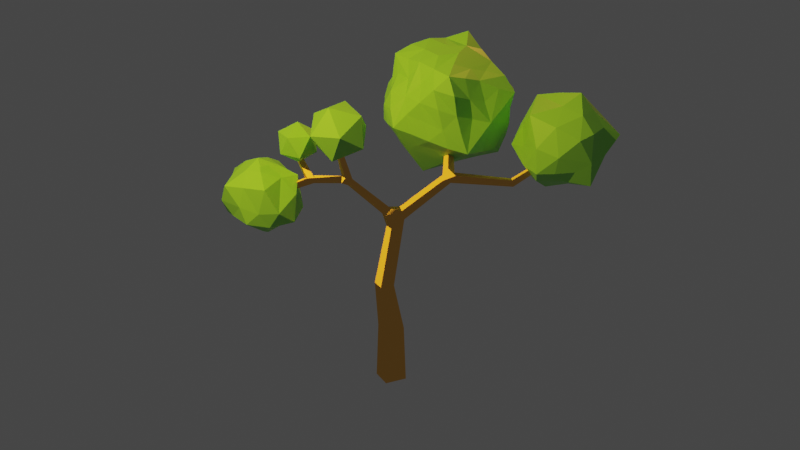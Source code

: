 # Source: tree1.blend  (saved by Blender 2.82.7; exported with 4.5.12 LTS)
import bpy
from mathutils import Matrix  # noqa: F401  (used for matrix-valued properties, if any)

bpy.ops.wm.read_factory_settings(use_empty=True)
scene = bpy.context.scene
scene.name = 'Scene'

# ---- collections
col_collection = bpy.data.collections.new('Collection'); scene.collection.children.link(col_collection)
col_tree = bpy.data.collections.new('Tree'); scene.collection.children.link(col_tree)

# ---- materials (node trees are filled in below, after node groups)
mat_material_002 = bpy.data.materials.new('Material.002')
mat_material_002.use_transparent_shadow = False
mat_material_001 = bpy.data.materials.new('Material.001')
mat_material_001.use_transparent_shadow = False
mat_material_003 = bpy.data.materials.new('Material.003')
mat_material_003.use_transparent_shadow = False
mat_material_004 = bpy.data.materials.new('Material.004')
mat_material_004.use_transparent_shadow = False
mat_material_005 = bpy.data.materials.new('Material.005')
mat_material_005.use_transparent_shadow = False
mat_material = bpy.data.materials.new('Material')
mat_material.alpha_threshold = 0.0
mat_material.use_transparent_shadow = False
mat_material.line_color = (0.0, 0.0, 0.0, 1.0)

# ---- material node trees
mat_material_002.use_nodes = True; mat_material_002.node_tree.nodes.clear()
_N = mat_material_002.node_tree.nodes; _L = mat_material_002.node_tree.links
n0 = _N.new('ShaderNodeOutputMaterial'); n0.name = 'Material Output'; n0.location = (300, 300)
n1 = _N.new('ShaderNodeBsdfPrincipled'); n1.name = 'Principled BSDF'; n1.location = (10, 300)
n1.distribution = 'GGX'
n1.subsurface_method = 'BURLEY'
n1.inputs[0].default_value = (0.3005, 0.7991, 0.1195, 1.0)
n1.inputs[3].default_value = 1.45
n1.inputs[27].default_value = (0.0, 0.0, 0.0, 1.0)
n1.inputs[28].default_value = 1.0
_L.new(n1.outputs[0], n0.inputs[0])
n0.is_active_output = True
mat_material_001.use_nodes = True; mat_material_001.node_tree.nodes.clear()
_N = mat_material_001.node_tree.nodes; _L = mat_material_001.node_tree.links
n0 = _N.new('ShaderNodeOutputMaterial'); n0.name = 'Material Output'; n0.location = (300, 300)
n1 = _N.new('ShaderNodeBsdfPrincipled'); n1.name = 'Principled BSDF'; n1.location = (10, 300)
n1.distribution = 'GGX'
n1.subsurface_method = 'BURLEY'
n1.inputs[0].default_value = (0.3005, 0.7991, 0.1195, 1.0)
n1.inputs[3].default_value = 1.45
n1.inputs[27].default_value = (0.0, 0.0, 0.0, 1.0)
n1.inputs[28].default_value = 1.0
_L.new(n1.outputs[0], n0.inputs[0])
n0.is_active_output = True
mat_material_003.use_nodes = True; mat_material_003.node_tree.nodes.clear()
_N = mat_material_003.node_tree.nodes; _L = mat_material_003.node_tree.links
n0 = _N.new('ShaderNodeOutputMaterial'); n0.name = 'Material Output'; n0.location = (300, 300)
n1 = _N.new('ShaderNodeBsdfPrincipled'); n1.name = 'Principled BSDF'; n1.location = (10, 300)
n1.distribution = 'GGX'
n1.subsurface_method = 'BURLEY'
n1.inputs[0].default_value = (0.3005, 0.7991, 0.1195, 1.0)
n1.inputs[3].default_value = 1.45
n1.inputs[27].default_value = (0.0, 0.0, 0.0, 1.0)
n1.inputs[28].default_value = 1.0
_L.new(n1.outputs[0], n0.inputs[0])
n0.is_active_output = True
mat_material_004.use_nodes = True; mat_material_004.node_tree.nodes.clear()
_N = mat_material_004.node_tree.nodes; _L = mat_material_004.node_tree.links
n0 = _N.new('ShaderNodeOutputMaterial'); n0.name = 'Material Output'; n0.location = (300, 300)
n1 = _N.new('ShaderNodeBsdfPrincipled'); n1.name = 'Principled BSDF'; n1.location = (10, 300)
n1.distribution = 'GGX'
n1.subsurface_method = 'BURLEY'
n1.inputs[0].default_value = (0.3005, 0.7991, 0.1195, 1.0)
n1.inputs[3].default_value = 1.45
n1.inputs[27].default_value = (0.0, 0.0, 0.0, 1.0)
n1.inputs[28].default_value = 1.0
_L.new(n1.outputs[0], n0.inputs[0])
n0.is_active_output = True
mat_material_005.use_nodes = True; mat_material_005.node_tree.nodes.clear()
_N = mat_material_005.node_tree.nodes; _L = mat_material_005.node_tree.links
n0 = _N.new('ShaderNodeOutputMaterial'); n0.name = 'Material Output'; n0.location = (300, 300)
n1 = _N.new('ShaderNodeBsdfPrincipled'); n1.name = 'Principled BSDF'; n1.location = (10, 300)
n1.distribution = 'GGX'
n1.subsurface_method = 'BURLEY'
n1.inputs[0].default_value = (0.3005, 0.7991, 0.1195, 1.0)
n1.inputs[3].default_value = 1.45
n1.inputs[27].default_value = (0.0, 0.0, 0.0, 1.0)
n1.inputs[28].default_value = 1.0
_L.new(n1.outputs[0], n0.inputs[0])
n0.is_active_output = True
mat_material.use_nodes = True; mat_material.node_tree.nodes.clear()
_N = mat_material.node_tree.nodes; _L = mat_material.node_tree.links
n0 = _N.new('ShaderNodeOutputMaterial'); n0.name = 'Material Output'; n0.location = (300, 300)
n1 = _N.new('ShaderNodeBsdfToon'); n1.name = 'Toon BSDF'; n1.location = (10, 300)
n1.inputs[0].default_value = (1.0, 0.5347, 0.1278, 1.0)
_L.new(n1.outputs[0], n0.inputs[0])
n0.is_active_output = True

# ---- world
world_world = bpy.data.worlds.new('World'); scene.world = world_world
world_world.use_nodes = True; world_world.node_tree.nodes.clear()
_N = world_world.node_tree.nodes; _L = world_world.node_tree.links
n0 = _N.new('ShaderNodeOutputWorld'); n0.name = 'World Output'; n0.location = (300, 300)
n1 = _N.new('ShaderNodeBackground'); n1.name = 'Background'; n1.location = (10, 300)
n1.inputs[0].default_value = (0.05088, 0.05088, 0.05088, 1.0)
_L.new(n1.outputs[0], n0.inputs[0])
n0.is_active_output = True
world_world.color = (0.05088, 0.05088, 0.05088)
world_world.use_sun_shadow = False
world_world.sun_shadow_jitter_overblur = 0.0

# ---- cameras
cam_camera = bpy.data.cameras.new('Camera')
cam_camera.clip_end = 100.0
cam_camera.ortho_scale = 7.314

# ---- lights
light_light = bpy.data.lights.new('Light', 'POINT')
light_light.color = (1.0, 0.3788, 0.0689)
light_light.transmission_factor = 0.0
light_light.energy = 2022.0
light_light.shadow_soft_size = 0.1
light_light.shadow_maximum_resolution = 0.006
light_light.use_absolute_resolution = True
light_light_001 = bpy.data.lights.new('Light.001', 'POINT')
light_light_001.color = (1.0, 0.6757, 0.08976)
light_light_001.transmission_factor = 0.0
light_light_001.energy = 1e+04
light_light_001.shadow_soft_size = 0.1
light_light_001.shadow_maximum_resolution = 0.006
light_light_001.use_absolute_resolution = True

# ---- meshes
me_icosphere = bpy.data.meshes.new('Icosphere')
me_icosphere.from_pydata([(0.6536, -0.8376, -0.6172), (0.8443, -0.8376, -0.3086), (0.3201, -1.084, 0.07826), (-0.7965, -0.5512, 0.817), (-0.9362, 0.3174, 0.6648), (-1.006, -0.3664, 0.6198), (-0.3447, -1.065, 0.005214), (0.04412, -1.103, 0.6112), (-0.02415, -1.049, -0.6056), (-0.2848, -0.8716, -0.8229), (0.2911, -0.8937, 0.8077), (0.1916, -1.222, 0.3198), (0.5949, -0.8853, 0.621), (0.5892, -0.9886, 0.309), (0.4993, -0.9497, -0.3086), (-0.04153, -0.7316, 0.7463), (-0.1808, -1.154, -0.3026), (-0.9238, -0.2544, -0.5504), (-0.8818, -0.642, 0.01174), (-0.5973, -0.8757, -0.6356), (-0.5408, -0.6167, -0.8778), (-0.5466, -1.051, 0.3435), (-1.13, -0.1948, 0.3176), (-1.137, -0.1634, -0.2815), (-1.076, -0.5441, 0.3147), (-0.9109, -0.4475, -0.2842), (-0.5208, -1.032, -0.2991), (-0.183, -0.4419, 0.963), (-0.159, -1.138, 0.3235), (0.1545, -1.062, -0.3085), (-0.4156, -0.666, 0.8117), (-0.7354, -0.7542, -0.3094), (-0.321, -0.9903, 0.6107), (0.001842, -1.196, 0.002804), (-0.6943, -0.9644, 0.01133), (-1.046, 0.2382, 0.3593), (-1.218, 0.2051, -0.3093), (-1.009, 0.591, 0.1921), (1.002, -0.4032, 0.3252), (-0.7036, -0.9391, 0.6821), (0.001014, 0.001073, -1.285), (0.9986, -0.7255, -0.6172), (-0.352, -1.141, -0.5898), (-0.8768, -0.9106, 0.3359), (-1.191, 0.01711, -0.5875), (-0.3602, 1.108, -0.5746), (-0.6006, 0.8643, -0.6141), (-1.015, -0.757, 0.639), (-0.8084, 0.5889, -0.6235), (0.9838, 0.7181, -0.611), (-0.9986, 0.7255, 0.6172), (0.3922, 1.21, 0.6345), (0.5445, 0.62, 0.8691), (1.276, -0.01304, 0.6526), (-0.6899, 0.9538, 0.002919), (-0.9921, 0.4875, -0.3038), (0.6958, 0.9544, 0.001411), (0.3829, -1.197, 0.6306), (2.507e-05, 0.0004738, 1.381), (0.5357, 1.062, 0.3086), (0.345, 1.062, 0.0), (0.169, 1.107, -0.3175), (-0.5591, 1.087, -0.2943), (0.3086, 0.9497, -0.6172), (-0.001062, 1.104, -0.6538), (0.1604, 0.5026, -1.026), (-0.8462, 0.8419, 0.3096), (0.1968, 0.6068, 1.032), (-0.0008889, 1.228, 0.0005493), (-0.1574, 0.4979, 1.033), (-0.5118, 0.9803, 0.3153), (0.8736, 0.6363, 0.6683), (-0.168, 1.102, 0.3169), (0.2863, 0.881, 0.8089), (-0.326, 1.002, 0.651), (0.6619, -0.001994, 1.065), (-0.7339, 0.7579, -0.3012), (-0.1941, 0.5913, -1.006), (0.4463, 0.3244, 1.066), (0.03588, 1.063, 0.6183), (1.186, 0.1814, 0.3162), (0.6103, 0.8923, 0.6319), (-0.2639, 0.1976, 1.227), (-0.4992, 0.3637, 1.0), (-1.001, -0.0003423, 0.6176), (1.091, 0.3288, 0.6723), (0.3121, -0.000869, 1.195), (-0.1828, 1.206, -0.291), (0.1907, 1.23, 0.3086), (-0.3718, 1.139, 0.0147), (0.1036, 0.3266, 1.244), (0.8124, -0.5885, 0.6226), (1.116, -0.3627, 0.0), (0.5171, 0.3771, -1.032), (1.017, 0.5747, -0.2208), (0.193, -0.5823, 0.9918), (1.066, 0.5504, 0.3422), (0.4993, 0.9497, -0.3086), (0.4165, -0.2987, 1.019), (0.9032, -0.6562, 0.0), (0.9496, 0.06832, 0.896), (-0.5655, -0.3236, 0.9602), (0.5021, -0.5893, 0.8134), (1.117, 0.3634, 0.00232), (-0.06669, 0.7963, 0.8471), (-0.6552, 0.8413, 0.618), (-0.7498, -0.1828, 0.81), (-0.5305, 0.02267, 0.9747), (-0.2496, -0.1814, 1.189), (0.09535, -0.2935, 1.189), (-0.6627, 0.5721, 0.8079), (-0.2783, 0.8446, -0.7834), (0.8656, 0.8705, -0.3047), (0.9999, -0.312, 0.7239), (1.05, 0.1774, -0.3052), (0.652, 0.8368, -0.6165), (-0.4198, 0.3078, -1.024), (1.058, -0.5441, -0.3086), (0.07039, 0.7947, -0.847), (-0.2067, -0.5993, -1.015), (-1.191, -0.0002142, 0.01034), (-1.158, -0.3644, 0.01035), (0.7611, -0.5441, -0.8238), (-0.6758, -0.2862, -0.7761), (0.2651, 0.1992, -1.19), (-1.174, 0.3877, -0.002918), (-0.5931, 0.001226, -0.9612), (0.9986, -0.3627, -0.6172), (0.05693, -0.7692, -0.8124), (-0.085, -0.2858, -1.117), (0.7507, -0.1814, -0.8101), (0.69, -0.9497, 0.0), (0.5243, -0.3627, -1.031), (-0.101, 0.3029, -1.17), (-0.5075, 0.5946, -0.8154), (0.1563, -0.4728, -0.9809), (0.9983, -0.0001123, -0.6171), (0.7489, 0.1813, -0.8078), (-1.012, 0.2959, -0.5958), (0.3086, -0.9497, -0.6172), (0.2506, -0.1811, -1.135), (0.5068, -0.00193, -1.001), (0.6615, 0.5716, -0.8074), (0.9832, 0.3551, -0.6107), (-0.8017, 0.07926, -0.7225), (-0.3096, 0.003624, -1.153), (-0.415, -0.2991, -0.9972), (1.116, 0.0, 0.0), (-0.8038, -0.5905, -0.6345), (0.5288, -0.7469, -0.7125), (1.189, -0.1855, 0.3196), (1.058, -0.1814, -0.3086), (0.809, 0.8157, 0.33)], [], [(113, 100, 75), (0, 139, 149), (0, 41, 14), (1, 41, 99), (1, 131, 14), (2, 13, 11), (13, 12, 57), (3, 101, 106), (37, 55, 125), (4, 84, 106), (4, 50, 37), (5, 47, 106), (5, 84, 24), (6, 33, 28), (6, 34, 26), (7, 32, 28), (7, 57, 15), (8, 42, 128), (8, 139, 29), (9, 119, 128), (9, 42, 20), (10, 57, 102), (10, 95, 15), (11, 57, 28), (2, 29, 131), (12, 91, 102), (33, 2, 11), (33, 11, 28), (13, 99, 91), (139, 14, 29), (41, 0, 149), (57, 7, 28), (15, 95, 30), (16, 42, 29), (16, 33, 26), (17, 44, 123), (17, 148, 25), (18, 121, 31), (18, 34, 24), (19, 42, 31), (19, 148, 20), (20, 148, 123), (42, 9, 128), (113, 53, 100), (21, 34, 28), (35, 120, 84), (32, 7, 15), (41, 1, 14), (32, 39, 43), (57, 10, 15), (22, 84, 120), (139, 0, 14), (13, 91, 12), (42, 8, 29), (42, 19, 20), (42, 16, 26), (84, 22, 24), (148, 19, 31), (35, 37, 125), (95, 10, 102), (47, 39, 30), (37, 50, 66), (125, 36, 120), (4, 110, 50), (44, 36, 55), (119, 20, 123), (121, 25, 31), (121, 23, 25), (22, 121, 24), (23, 121, 120), (23, 44, 25), (84, 5, 106), (34, 18, 31), (44, 23, 120), (25, 148, 31), (33, 16, 29), (26, 34, 31), (27, 95, 108), (27, 101, 30), (47, 5, 24), (33, 6, 26), (139, 8, 128), (2, 33, 29), (101, 27, 108), (101, 3, 30), (148, 17, 123), (34, 6, 28), (57, 12, 102), (34, 21, 43), (131, 1, 99), (95, 27, 30), (121, 22, 120), (2, 131, 13), (39, 47, 43), (37, 35, 4), (36, 44, 120), (36, 125, 55), (4, 83, 110), (37, 54, 55), (38, 113, 91), (38, 99, 92), (3, 47, 30), (39, 32, 30), (35, 84, 4), (113, 102, 91), (121, 18, 24), (56, 152, 96), (45, 87, 61), (54, 70, 72), (83, 82, 69), (14, 131, 29), (74, 79, 72), (54, 76, 55), (68, 89, 72), (4, 106, 83), (47, 3, 106), (51, 88, 72), (68, 60, 61), (113, 38, 150), (38, 92, 150), (74, 70, 66), (38, 91, 99), (57, 11, 13), (70, 54, 66), (70, 74, 72), (68, 88, 59), (88, 51, 59), (88, 68, 72), (68, 87, 62), (87, 45, 62), (87, 68, 61), (67, 104, 69), (79, 51, 72), (54, 89, 62), (89, 68, 62), (89, 54, 72), (56, 60, 59), (60, 68, 59), (60, 56, 61), (51, 81, 59), (81, 71, 59), (34, 43, 24), (43, 47, 24), (21, 32, 43), (37, 66, 54), (32, 21, 28), (35, 125, 120), (67, 73, 79), (51, 73, 81), (73, 67, 81), (73, 51, 79), (109, 95, 86), (109, 58, 108), (95, 109, 108), (107, 101, 82), (107, 83, 106), (101, 107, 106), (108, 58, 82), (58, 109, 86), (101, 108, 82), (42, 26, 31), (13, 131, 99), (32, 15, 30), (82, 58, 69), (83, 107, 82), (50, 105, 66), (110, 69, 74), (105, 50, 110), (74, 105, 110), (90, 67, 69), (90, 58, 78), (67, 90, 78), (86, 75, 78), (75, 98, 102), (100, 53, 85), (119, 9, 20), (58, 86, 78), (85, 53, 96), (103, 147, 114), (71, 85, 96), (113, 75, 102), (44, 17, 25), (52, 71, 81), (52, 67, 78), (71, 52, 78), (67, 52, 81), (58, 90, 69), (74, 104, 79), (104, 67, 79), (104, 74, 69), (110, 83, 69), (105, 74, 66), (63, 64, 61), (56, 97, 61), (97, 63, 61), (45, 46, 62), (77, 118, 65), (64, 45, 61), (63, 118, 64), (118, 77, 64), (118, 63, 65), (77, 111, 64), (111, 45, 64), (48, 46, 111), (46, 45, 111), (46, 48, 62), (48, 76, 62), (76, 54, 62), (76, 48, 55), (100, 78, 75), (100, 71, 78), (95, 98, 86), (98, 75, 86), (98, 95, 102), (100, 85, 71), (40, 133, 65), (49, 115, 97), (94, 49, 112), (49, 94, 114), (77, 134, 111), (56, 112, 97), (112, 49, 97), (115, 63, 97), (53, 80, 96), (80, 103, 96), (92, 151, 114), (151, 136, 114), (41, 117, 99), (92, 117, 151), (117, 41, 151), (117, 92, 99), (53, 150, 80), (150, 92, 80), (150, 53, 113), (92, 147, 80), (147, 103, 80), (147, 92, 114), (71, 152, 59), (152, 56, 59), (152, 71, 96), (94, 96, 103), (94, 56, 96), (94, 103, 114), (94, 112, 56), (48, 134, 116), (134, 77, 116), (134, 48, 111), (77, 133, 116), (133, 40, 116), (133, 77, 65), (41, 127, 151), (93, 124, 65), (136, 143, 114), (132, 141, 130), (124, 40, 65), (132, 140, 124), (41, 122, 130), (48, 138, 55), (128, 149, 139), (149, 128, 132), (138, 44, 55), (119, 135, 128), (140, 40, 124), (132, 122, 149), (122, 41, 149), (122, 132, 130), (136, 127, 130), (127, 41, 130), (127, 136, 151), (93, 141, 124), (141, 132, 124), (141, 93, 130), (119, 129, 140), (129, 40, 140), (132, 135, 140), (135, 119, 140), (135, 132, 128), (93, 137, 130), (137, 136, 130), (142, 65, 63), (93, 142, 137), (142, 49, 137), (142, 93, 65), (49, 143, 137), (143, 136, 137), (143, 49, 114), (142, 63, 115), (142, 115, 49), (144, 44, 138), (144, 116, 126), (44, 144, 123), (144, 126, 123), (144, 48, 116), (144, 138, 48), (126, 145, 129), (145, 40, 129), (40, 145, 116), (145, 126, 116), (119, 146, 129), (146, 126, 129), (126, 146, 123), (146, 119, 123)])
me_icosphere.materials.append(mat_material_002)
me_icosphere.use_remesh_fix_poles = True
me_icosphere.use_remesh_preserve_attributes = False
me_icosphere.use_mirror_vertex_groups = False
me_icosphere.update()
me_icosphere_001 = bpy.data.meshes.new('Icosphere.001')
me_icosphere_001.from_pydata([(0.0, 0.0, 1.38), (1.236, -0.0004129, 0.6174), (0.3814, 1.174, 0.6172), (-1.01, 0.7368, 0.6193), (-0.8845, -0.6389, 0.5484), (0.3908, -1.114, 0.6112), (1.016, 0.7377, -0.6277), (-0.3504, 1.152, -0.6032), (-1.175, 0.0025, -0.5982), (-0.3814, -1.174, -0.6172), (0.973, -0.671, -0.6005), (0.0, 0.0, -1.38), (-0.7267, -0.989, 0.01066), (-1.137, -0.3774, 0.01242), (-0.3313, -0.9766, 0.6322), (-1.056, 0.2312, 0.3726), (-0.8901, -0.5346, -0.4598), (-0.08381, -1.229, 0.1619), (-0.1643, -0.4821, 1.005), (-0.5144, -0.1923, 1.008), (1.202, 0.3923, 0.001558), (-0.7184, 0.9887, 5.544e-08), (0.202, 0.6389, -0.7693), (-1.116, 0.1535, -0.1054), (-0.2314, 1.006, 0.4629), (-0.05894, 0.7683, 0.8079), (-0.6172, 0.0, -0.9986), (-0.8111, 0.5893, -0.6182), (0.1907, 0.5869, 0.9986), (-0.6279, 0.3147, 0.9056), (-0.001427, 1.201, 0.001468), (-0.2973, 0.4402, -0.9986), (-0.3782, 0.1333, 1.096), (1.062, -0.4781, 0.3996), (0.6329, 0.9091, -0.3128), (0.1134, 1.157, -0.5561), (0.579, 0.9986, 0.06342), (-0.1907, -0.5869, -0.9986), (1.043, -0.0009517, -0.6475), (0.8607, 0.5444, 0.4788), (1.259, -0.3291, -0.1528), (0.4471, 0.02262, -1.06), (0.6614, -0.3368, -0.9659), (0.7293, 0.3801, -0.8405), (0.2132, -0.8526, -0.6904), (0.7883, -0.8895, 0.1424), (0.4631, -0.9278, -0.229), (0.09174, -1.072, -0.2826), (0.2813, -0.4665, 0.9832), (0.8044, -0.7352, 0.6078), (0.1172, -0.8345, 0.819), (0.6648, 0.1467, 0.9032), (0.7494, -0.3038, 0.7735), (-1.057, -0.2676, 0.5153), (-0.7854, 0.01945, 0.6902)], [], [(45, 17, 46), (4, 13, 12), (14, 4, 12), (8, 16, 13), (19, 4, 14), (16, 9, 12), (12, 17, 14), (53, 4, 19), (42, 38, 10), (52, 49, 1), (22, 11, 31), (50, 18, 14), (34, 22, 35), (42, 11, 41), (34, 6, 22), (31, 27, 7), (23, 8, 13), (39, 2, 28), (50, 5, 48), (20, 6, 36), (52, 51, 48), (17, 47, 46), (51, 1, 39), (18, 50, 48), (5, 50, 14), (48, 51, 0), (51, 52, 1), (49, 5, 45), (49, 33, 1), (28, 51, 39), (45, 46, 10), (47, 17, 9), (24, 21, 3), (4, 53, 13), (29, 3, 15), (19, 54, 53), (47, 44, 46), (49, 52, 48), (44, 47, 9), (1, 33, 40), (24, 25, 2), (15, 54, 29), (22, 31, 7), (45, 10, 40), (7, 35, 22), (44, 9, 37), (33, 45, 40), (44, 42, 10), (48, 0, 18), (31, 11, 26), (21, 24, 30), (26, 11, 16), (2, 25, 28), (45, 5, 17), (25, 29, 28), (43, 41, 22), (24, 2, 30), (43, 6, 38), (23, 13, 15), (32, 0, 29), (36, 6, 34), (11, 37, 16), (42, 44, 37), (51, 28, 0), (20, 40, 38), (36, 30, 2), (35, 7, 30), (34, 35, 30), (36, 34, 30), (36, 39, 20), (33, 49, 45), (38, 6, 20), (37, 11, 42), (39, 36, 2), (39, 1, 20), (40, 10, 38), (40, 20, 1), (41, 43, 38), (41, 11, 22), (6, 43, 22), (42, 41, 38), (26, 8, 27), (0, 28, 29), (0, 32, 19), (29, 19, 32), (30, 7, 21), (23, 3, 21), (7, 27, 21), (23, 15, 3), (23, 21, 27), (17, 5, 14), (17, 12, 9), (16, 12, 13), (23, 27, 8), (8, 26, 16), (24, 3, 29), (19, 18, 0), (19, 14, 18), (24, 29, 25), (37, 9, 16), (10, 46, 44), (48, 5, 49), (53, 15, 13), (27, 31, 26), (54, 15, 53), (54, 19, 29)])
_uv = me_icosphere_001.uv_layers.new(name='UVMap')
_uv.uv.foreach_set('vector', [0.0, 0.0, 0.0, 0.0, 0.0, 0.0, 0.0, 0.0, 0.0, 0.0, 0.0, 0.0, 0.0, 0.0, 0.0, 0.0, 0.0, 0.0, 0.0, 0.0, 0.0, 0.0, 0.0, 0.0, 0.0, 0.0, 0.0, 0.0, 0.0, 0.0, 0.0, 0.0, 0.0, 0.0, 0.0, 0.0, 0.0, 0.0, 0.0, 0.0, 0.0, 0.0, 0.0, 0.0, 0.0, 0.0, 0.0, 0.0, 0.0, 0.0, 0.0, 0.0, 0.0, 0.0, 0.0, 0.0, 0.0, 0.0, 0.0, 0.0, 0.0, 0.0, 0.0, 0.0, 0.0, 0.0, 0.0, 0.0, 0.0, 0.0, 0.0, 0.0, 0.0, 0.0, 0.0, 0.0, 0.0, 0.0, 0.0, 0.0, 0.0, 0.0, 0.0, 0.0, 0.0, 0.0, 0.0, 0.0, 0.0, 0.0, 0.0, 0.0, 0.0, 0.0, 0.0, 0.0, 0.0, 0.0, 0.0, 0.0, 0.0, 0.0, 0.0, 0.0, 0.0, 0.0, 0.0, 0.0, 0.0, 0.0, 0.0, 0.0, 0.0, 0.0, 0.0, 0.0, 0.0, 0.0, 0.0, 0.0, 0.0, 0.0, 0.0, 0.0, 0.0, 0.0, 0.0, 0.0, 0.0, 0.0, 0.0, 0.0, 0.0, 0.0, 0.0, 0.0, 0.0, 0.0, 0.0, 0.0, 0.0, 0.0, 0.0, 0.0, 0.0, 0.0, 0.0, 0.0, 0.0, 0.0, 0.0, 0.0, 0.0, 0.0, 0.0, 0.0, 0.0, 0.0, 0.0, 0.0, 0.0, 0.0, 0.0, 0.0, 0.0, 0.0, 0.0, 0.0, 0.0, 0.0, 0.0, 0.0, 0.0, 0.0, 0.0, 0.0, 0.0, 0.0, 0.0, 0.0, 0.0, 0.0, 0.0, 0.0, 0.0, 0.0, 0.0, 0.0, 0.0, 0.0, 0.0, 0.0, 0.0, 0.0, 0.0, 0.0, 0.0, 0.0, 0.0, 0.0, 0.0, 0.0, 0.0, 0.0, 0.0, 0.0, 0.0, 0.0, 0.0, 0.0, 0.0, 0.0, 0.0, 0.0, 0.0, 0.0, 0.0, 0.0, 0.0, 0.0, 0.0, 0.0, 0.0, 0.0, 0.0, 0.0, 0.0, 0.0, 0.0, 0.0, 0.0, 0.0, 0.0, 0.0, 0.0, 0.0, 0.0, 0.0, 0.0, 0.0, 0.0, 0.0, 0.0, 0.0, 0.0, 0.0, 0.0, 0.0, 0.0, 0.0, 0.0, 0.0, 0.0, 0.0, 0.0, 0.0, 0.0, 0.0, 0.0, 0.0, 0.0, 0.0, 0.0, 0.0, 0.0, 0.0, 0.0, 0.0, 0.0, 0.0, 0.0, 0.0, 0.0, 0.0, 0.0, 0.0, 0.0, 0.0, 0.0, 0.0, 0.0, 0.0, 0.0, 0.0, 0.0, 0.0, 0.0, 0.0, 0.0, 0.0, 0.0, 0.0, 0.0, 0.0, 0.0, 0.0, 0.0, 0.0, 0.0, 0.0, 0.0, 0.0, 0.0, 0.0, 0.0, 0.0, 0.0, 0.0, 0.0, 0.0, 0.0, 0.0, 0.0, 0.0, 0.0, 0.0, 0.0, 0.0, 0.0, 0.0, 0.0, 0.0, 0.0, 0.0, 0.0, 0.0, 0.0, 0.0, 0.0, 0.0, 0.0, 0.0, 0.0, 0.0, 0.0, 0.0, 0.0, 0.0, 0.0, 0.0, 0.0, 0.0, 0.0, 0.0, 0.0, 0.0, 0.0, 0.0, 0.0, 0.0, 0.0, 0.0, 0.0, 0.0, 0.0, 0.0, 0.0, 0.0, 0.0, 0.0, 0.0, 0.0, 0.0, 0.0, 0.0, 0.0, 0.0, 0.0, 0.0, 0.0, 0.0, 0.0, 0.0, 0.0, 0.0, 0.0, 0.0, 0.0, 0.0, 0.0, 0.0, 0.0, 0.0, 0.0, 0.0, 0.0, 0.0, 0.0, 0.0, 0.0, 0.0, 0.0, 0.0, 0.0, 0.0, 0.0, 0.0, 0.0, 0.0, 0.0, 0.0, 0.0, 0.0, 0.0, 0.0, 0.0, 0.0, 0.0, 0.0, 0.0, 0.0, 0.0, 0.0, 0.0, 0.0, 0.0, 0.0, 0.0, 0.0, 0.0, 0.0, 0.0, 0.0, 0.0, 0.0, 0.0, 0.0, 0.0, 0.0, 0.0, 0.0, 0.0, 0.0, 0.0, 0.0, 0.0, 0.0, 0.0, 0.0, 0.0, 0.0, 0.0, 0.0, 0.0, 0.0, 0.0, 0.0, 0.0, 0.0, 0.0, 0.0, 0.0, 0.0, 0.0, 0.0, 0.0, 0.0, 0.0, 0.0, 0.0, 0.0, 0.0, 0.0, 0.0, 0.0, 0.0, 0.0, 0.0, 0.0, 0.0, 0.0, 0.0, 0.0, 0.0, 0.0, 0.0, 0.0, 0.0, 0.0, 0.0, 0.0, 0.0, 0.0, 0.0, 0.0, 0.0, 0.0, 0.0, 0.0, 0.0, 0.0, 0.0, 0.0, 0.0, 0.0, 0.0, 0.0, 0.0, 0.0, 0.0, 0.0, 0.0, 0.0, 0.0, 0.0, 0.0, 0.0, 0.0, 0.0, 0.0, 0.0, 0.0, 0.0, 0.0, 0.0, 0.0, 0.0, 0.0, 0.0, 0.0, 0.0, 0.0, 0.0, 0.0, 0.0, 0.0, 0.0, 0.0, 0.0, 0.0, 0.0, 0.0, 0.0, 0.0, 0.0, 0.0, 0.0, 0.0, 0.0, 0.0, 0.0, 0.0, 0.0, 0.0, 0.0, 0.0, 0.0, 0.0, 0.0, 0.0, 0.0, 0.0, 0.0, 0.0, 0.0, 0.0, 0.0, 0.0, 0.0, 0.0, 0.0, 0.0, 0.0, 0.0, 0.0, 0.0, 0.0, 0.0, 0.0, 0.0, 0.0, 0.0, 0.0, 0.0, 0.0, 0.0, 0.0, 0.0, 0.0, 0.0, 0.0, 0.0, 0.0, 0.0, 0.0, 0.0, 0.0, 0.0, 0.0, 0.0, 0.0, 0.0, 0.0, 0.0, 0.0, 0.0, 0.0, 0.0, 0.0, 0.0, 0.0, 0.0, 0.0, 0.0, 0.0, 0.0, 0.0, 0.0, 0.0, 0.0, 0.0, 0.0, 0.0, 0.0, 0.0, 0.0, 0.0, 0.0, 0.0, 0.0, 0.0, 0.0, 0.0, 0.0, 0.0, 0.0, 0.0, 0.0, 0.0, 0.0, 0.0, 0.0, 0.0, 0.0, 0.0, 0.0])
me_icosphere_001.materials.append(mat_material_001)
me_icosphere_001.use_remesh_fix_poles = True
me_icosphere_001.use_remesh_preserve_attributes = False
me_icosphere_001.use_mirror_vertex_groups = False
me_icosphere_001.update()
me_icosphere_002 = bpy.data.meshes.new('Icosphere.002')
me_icosphere_002.from_pydata([(0.0, 0.0, -1.38), (0.9986, -0.7255, -0.6172), (-0.3814, -1.174, -0.6172), (-1.234, 0.0, -0.6172), (-0.3814, 1.174, -0.6172), (0.9986, 0.7255, -0.6172), (0.3814, -1.174, 0.6172), (-0.9685, -0.7036, 0.5986), (-0.9898, 0.7193, 0.6117), (0.3814, 1.174, 0.6172), (1.234, 0.0, 0.6172), (0.0, 0.0, 1.38)], [], [(0, 1, 2), (1, 0, 5), (0, 2, 3), (0, 3, 4), (0, 4, 5), (1, 5, 10), (2, 1, 6), (3, 2, 7), (4, 3, 8), (5, 4, 9), (1, 10, 6), (2, 6, 7), (3, 7, 8), (4, 8, 9), (5, 9, 10), (6, 10, 11), (7, 6, 11), (8, 7, 11), (9, 8, 11), (10, 9, 11)])
_uv = me_icosphere_002.uv_layers.new(name='UVMap')
_uv.uv.foreach_set('vector', [0.8182, 0.0, 0.7273, 0.1575, 0.9091, 0.1575, 0.7273, 0.1575, 0.6364, 0.0, 0.5455, 0.1575, 0.09091, 0.0, 0.0, 0.1575, 0.1818, 0.1575, 0.2727, 0.0, 0.1818, 0.1575, 0.3636, 0.1575, 0.4545, 0.0, 0.3636, 0.1575, 0.5455, 0.1575, 0.7273, 0.1575, 0.5455, 0.1575, 0.6364, 0.3149, 0.9091, 0.1575, 0.7273, 0.1575, 0.8182, 0.3149, 0.1818, 0.1575, 0.0, 0.1575, 0.09091, 0.3149, 0.3636, 0.1575, 0.1818, 0.1575, 0.2727, 0.3149, 0.5455, 0.1575, 0.3636, 0.1575, 0.4545, 0.3149, 0.7273, 0.1575, 0.6364, 0.3149, 0.8182, 0.3149, 0.9091, 0.1575, 0.8182, 0.3149, 1.0, 0.3149, 0.1818, 0.1575, 0.09091, 0.3149, 0.2727, 0.3149, 0.3636, 0.1575, 0.2727, 0.3149, 0.4545, 0.3149, 0.5455, 0.1575, 0.4545, 0.3149, 0.6364, 0.3149, 0.8182, 0.3149, 0.6364, 0.3149, 0.7273, 0.4724, 1.0, 0.3149, 0.8182, 0.3149, 0.9091, 0.4724, 0.2727, 0.3149, 0.09091, 0.3149, 0.1818, 0.4724, 0.4545, 0.3149, 0.2727, 0.3149, 0.3636, 0.4724, 0.6364, 0.3149, 0.4545, 0.3149, 0.5455, 0.4724])
me_icosphere_002.materials.append(mat_material_003)
me_icosphere_002.use_remesh_fix_poles = True
me_icosphere_002.use_remesh_preserve_attributes = False
me_icosphere_002.use_mirror_vertex_groups = False
me_icosphere_002.update()
me_icosphere_003 = bpy.data.meshes.new('Icosphere.003')
me_icosphere_003.from_pydata([(-0.001213, -0.00119, 1.384), (1.234, 0.0, 0.6172), (0.3814, 1.173, 0.6172), (-1.07, 0.7866, 0.6524), (-1.03, -0.7946, 0.6258), (0.3814, -1.174, 0.6171), (0.9986, 0.7255, -0.6172), (-0.3724, 1.157, -0.615), (-1.28, -0.0238, -0.6388), (-0.4344, -1.334, -0.6838), (0.9986, -0.7255, -0.6172), (0.0, 0.0, -1.38)], [], [(1, 2, 0), (2, 3, 0), (3, 4, 0), (4, 5, 0), (5, 1, 0), (6, 2, 1), (7, 3, 2), (8, 4, 3), (9, 5, 4), (10, 1, 5), (6, 7, 2), (7, 8, 3), (8, 9, 4), (9, 10, 5), (10, 6, 1), (11, 7, 6), (11, 8, 7), (11, 9, 8), (10, 11, 6), (11, 10, 9)])
_uv = me_icosphere_003.uv_layers.new(name='UVMap')
_uv.uv.foreach_set('vector', [0.6364, 0.3149, 0.4545, 0.3149, 0.5455, 0.4724, 0.4545, 0.3149, 0.2727, 0.3149, 0.3636, 0.4724, 0.2727, 0.3149, 0.09091, 0.3149, 0.1818, 0.4724, 1.0, 0.3149, 0.8182, 0.3149, 0.9091, 0.4724, 0.8182, 0.3149, 0.6364, 0.3149, 0.7273, 0.4724, 0.5455, 0.1575, 0.4545, 0.3149, 0.6364, 0.3149, 0.3636, 0.1575, 0.2727, 0.3149, 0.4545, 0.3149, 0.1818, 0.1575, 0.09091, 0.3149, 0.2727, 0.3149, 0.9091, 0.1575, 0.8182, 0.3149, 1.0, 0.3149, 0.7273, 0.1575, 0.6364, 0.3149, 0.8182, 0.3149, 0.5455, 0.1575, 0.3636, 0.1575, 0.4545, 0.3149, 0.3636, 0.1575, 0.1818, 0.1575, 0.2727, 0.3149, 0.1818, 0.1575, 0.0, 0.1575, 0.09091, 0.3149, 0.9091, 0.1575, 0.7273, 0.1575, 0.8182, 0.3149, 0.7273, 0.1575, 0.5455, 0.1575, 0.6364, 0.3149, 0.4545, 0.0, 0.3636, 0.1575, 0.5455, 0.1575, 0.2727, 0.0, 0.1818, 0.1575, 0.3636, 0.1575, 0.09091, 0.0, 0.0, 0.1575, 0.1818, 0.1575, 0.7273, 0.1575, 0.6364, 0.0, 0.5455, 0.1575, 0.8182, 0.0, 0.7273, 0.1575, 0.9091, 0.1575])
me_icosphere_003.materials.append(mat_material_004)
me_icosphere_003.use_remesh_fix_poles = True
me_icosphere_003.use_remesh_preserve_attributes = False
me_icosphere_003.use_mirror_vertex_groups = False
me_icosphere_003.update()
me_icosphere_004 = bpy.data.meshes.new('Icosphere.004')
me_icosphere_004.from_pydata([(0.9448, 0.6094, 0.4966), (0.4708, -0.03728, 1.11), (0.06755, 0.8127, 1.122), (-0.1899, -0.919, 0.7873), (0.346, -1.092, -0.6764), (1.035, 0.7551, -0.6336), (0.3628, -1.105, 0.5782), (-1.084, -0.7858, 0.6646), (-0.9986, 0.7255, 0.6172), (0.4414, 1.312, 0.6059), (1.272, 0.009404, 0.6329), (-0.01137, 0.009045, 1.533), (-0.7271, -0.9972, -0.001273), (-1.116, -0.3627, 0.0), (-0.6172, 2.674e-05, -0.9987), (-1.045, 0.09115, 0.4736), (-0.8079, 0.5869, -0.6172), (-0.8889, -0.5345, -0.4618), (-0.3459, -0.5884, -0.9054), (-0.0718, -1.146, 0.1526), (-0.4872, -0.5798, 1.295), (-0.5946, 0.9497, 0.1543), (0.219, -0.6715, 1.162), (-0.3814, 1.174, -0.6172), (0.6088, -1.016, -0.1222), (0.605, 0.2046, -1.202), (0.8203, -0.463, 0.7868), (1.142, -0.4514, 0.1231), (1.112, -0.01569, -0.6908), (1.139, 0.2684, -0.1271), (0.4993, -0.5722, -1.021), (0.00908, 1.195, 0.0003586), (0.3115, 0.9547, -0.6181), (-0.2835, 0.6379, -0.8646), (0.8805, 1.211, 0.1524), (-0.7621, 0.2796, 1.098), (-0.3109, 0.9907, 0.6505), (-0.9926, 0.5038, 0.000186), (-1.125, 0.00409, -0.5388), (-0.3814, -1.174, -0.6172), (1.022, -0.7216, -0.6245), (0.02272, -0.009201, -1.365)], [], [(2, 9, 36), (5, 29, 28), (20, 3, 22), (34, 5, 32), (31, 21, 36), (30, 28, 40), (34, 32, 31), (15, 7, 20), (37, 15, 8), (33, 41, 14), (39, 4, 19), (15, 20, 35), (18, 4, 39), (35, 2, 36), (40, 28, 27), (24, 27, 26), (21, 31, 23), (2, 35, 11), (21, 16, 37), (21, 23, 16), (25, 30, 41), (35, 20, 11), (18, 41, 30), (0, 34, 9), (1, 0, 2), (40, 24, 4), (3, 12, 19), (34, 0, 29), (21, 8, 36), (37, 13, 15), (18, 14, 41), (3, 7, 12), (1, 11, 22), (3, 6, 22), (37, 16, 38), (1, 10, 0), (37, 38, 13), (3, 19, 6), (0, 9, 2), (0, 10, 29), (22, 11, 20), (33, 32, 25), (34, 29, 5), (16, 23, 33), (24, 19, 4), (24, 6, 19), (1, 2, 11), (38, 16, 33), (26, 22, 6), (15, 35, 8), (27, 24, 40), (27, 10, 26), (23, 31, 32), (25, 5, 28), (29, 27, 28), (29, 10, 27), (25, 28, 30), (34, 31, 9), (33, 25, 41), (30, 40, 4), (1, 26, 10), (32, 5, 25), (21, 37, 8), (33, 23, 32), (33, 14, 38), (18, 30, 4), (15, 13, 7), (3, 20, 7), (26, 1, 22), (36, 8, 35), (36, 9, 31), (19, 12, 39), (17, 18, 39), (17, 12, 13), (17, 14, 18), (17, 39, 12), (17, 38, 14), (26, 6, 24), (38, 17, 13), (7, 13, 12)])
_uv = me_icosphere_004.uv_layers.new(name='UVMap')
_uv.uv.foreach_set('vector', [0.0, 0.0, 0.0, 0.0, 0.0, 0.0, 0.0, 0.0, 0.0, 0.0, 0.0, 0.0, 0.0, 0.0, 0.0, 0.0, 0.0, 0.0, 0.0, 0.0, 0.0, 0.0, 0.0, 0.0, 0.0, 0.0, 0.0, 0.0, 0.0, 0.0, 0.0, 0.0, 0.0, 0.0, 0.0, 0.0, 0.0, 0.0, 0.0, 0.0, 0.0, 0.0, 0.0, 0.0, 0.0, 0.0, 0.0, 0.0, 0.0, 0.0, 0.0, 0.0, 0.0, 0.0, 0.0, 0.0, 0.0, 0.0, 0.0, 0.0, 0.0, 0.0, 0.0, 0.0, 0.0, 0.0, 0.0, 0.0, 0.0, 0.0, 0.0, 0.0, 0.0, 0.0, 0.0, 0.0, 0.0, 0.0, 0.0, 0.0, 0.0, 0.0, 0.0, 0.0, 0.0, 0.0, 0.0, 0.0, 0.0, 0.0, 0.0, 0.0, 0.0, 0.0, 0.0, 0.0, 0.0, 0.0, 0.0, 0.0, 0.0, 0.0, 0.0, 0.0, 0.0, 0.0, 0.0, 0.0, 0.0, 0.0, 0.0, 0.0, 0.0, 0.0, 0.0, 0.0, 0.0, 0.0, 0.0, 0.0, 0.0, 0.0, 0.0, 0.0, 0.0, 0.0, 0.0, 0.0, 0.0, 0.0, 0.0, 0.0, 0.0, 0.0, 0.0, 0.0, 0.0, 0.0, 0.0, 0.0, 0.0, 0.0, 0.0, 0.0, 0.0, 0.0, 0.0, 0.0, 0.0, 0.0, 0.0, 0.0, 0.0, 0.0, 0.0, 0.0, 0.0, 0.0, 0.0, 0.0, 0.0, 0.0, 0.0, 0.0, 0.0, 0.0, 0.0, 0.0, 0.0, 0.0, 0.0, 0.0, 0.0, 0.0, 0.0, 0.0, 0.0, 0.0, 0.0, 0.0, 0.0, 0.0, 0.0, 0.0, 0.0, 0.0, 0.0, 0.0, 0.0, 0.0, 0.0, 0.0, 0.0, 0.0, 0.0, 0.0, 0.0, 0.0, 0.0, 0.0, 0.0, 0.0, 0.0, 0.0, 0.0, 0.0, 0.0, 0.0, 0.0, 0.0, 0.0, 0.0, 0.0, 0.0, 0.0, 0.0, 0.0, 0.0, 0.0, 0.0, 0.0, 0.0, 0.0, 0.0, 0.0, 0.0, 0.0, 0.0, 0.0, 0.0, 0.0, 0.0, 0.0, 0.0, 0.0, 0.0, 0.0, 0.0, 0.0, 0.0, 0.0, 0.0, 0.0, 0.0, 0.0, 0.0, 0.0, 0.0, 0.0, 0.0, 0.0, 0.0, 0.0, 0.0, 0.0, 0.0, 0.0, 0.0, 0.0, 0.0, 0.0, 0.0, 0.0, 0.0, 0.0, 0.0, 0.0, 0.0, 0.0, 0.0, 0.0, 0.0, 0.0, 0.0, 0.0, 0.0, 0.0, 0.0, 0.0, 0.0, 0.0, 0.0, 0.0, 0.0, 0.0, 0.0, 0.0, 0.0, 0.0, 0.0, 0.0, 0.0, 0.0, 0.0, 0.0, 0.0, 0.0, 0.0, 0.0, 0.0, 0.0, 0.0, 0.0, 0.0, 0.0, 0.0, 0.0, 0.0, 0.0, 0.0, 0.0, 0.0, 0.0, 0.0, 0.0, 0.0, 0.0, 0.0, 0.0, 0.0, 0.0, 0.0, 0.0, 0.0, 0.0, 0.0, 0.0, 0.0, 0.0, 0.0, 0.0, 0.0, 0.0, 0.0, 0.0, 0.0, 0.0, 0.0, 0.0, 0.0, 0.0, 0.0, 0.0, 0.0, 0.0, 0.0, 0.0, 0.0, 0.0, 0.0, 0.0, 0.0, 0.0, 0.0, 0.0, 0.0, 0.0, 0.0, 0.0, 0.0, 0.0, 0.0, 0.0, 0.0, 0.0, 0.0, 0.0, 0.0, 0.0, 0.0, 0.0, 0.0, 0.0, 0.0, 0.0, 0.0, 0.0, 0.0, 0.0, 0.0, 0.0, 0.0, 0.0, 0.0, 0.0, 0.0, 0.0, 0.0, 0.0, 0.0, 0.0, 0.0, 0.0, 0.0, 0.0, 0.0, 0.0, 0.0, 0.0, 0.0, 0.0, 0.0, 0.0, 0.0, 0.0, 0.0, 0.0, 0.0, 0.0, 0.0, 0.0, 0.0, 0.0, 0.0, 0.0, 0.0, 0.0, 0.0, 0.0, 0.0, 0.0, 0.0, 0.0, 0.0, 0.0, 0.0, 0.0, 0.0, 0.0, 0.0, 0.0, 0.0, 0.0, 0.0, 0.0, 0.0, 0.0, 0.0, 0.0, 0.0, 0.0, 0.0, 0.0, 0.0, 0.0, 0.0, 0.0, 0.0, 0.0, 0.0, 0.0, 0.0, 0.0, 0.0, 0.0, 0.0, 0.0, 0.0, 0.0, 0.0, 0.0, 0.0, 0.0, 0.0, 0.0, 0.0, 0.0, 0.0, 0.0, 0.0, 0.0, 0.0, 0.0, 0.0, 0.0, 0.0, 0.0, 0.0, 0.0, 0.0])
me_icosphere_004.materials.append(mat_material_005)
me_icosphere_004.use_remesh_fix_poles = True
me_icosphere_004.use_remesh_preserve_attributes = False
me_icosphere_004.use_mirror_vertex_groups = False
me_icosphere_004.update()
me_cube = bpy.data.meshes.new('Cube')
me_cube.from_pydata([(-0.3472, 2.838e-15, -0.3472), (0.2978, 1.823, -0.2982), (0.299, 1.788, 0.2986), (-0.2982, 1.743, 0.2989), (-2.511, 7.733, -1.335), (-2.529, 7.795, -1.232), (-2.646, 7.761, -1.232), (-3.531, 6.361, -1.226), (-3.572, 6.345, -1.112), (-3.529, 6.232, -1.112), (2.493, 8.455, -0.4983), (2.5, 8.478, -0.3789), (2.391, 8.531, -0.3826), (5.019, 7.604, 2.13), (4.975, 7.613, 2.243), (4.917, 7.716, 2.212), (-1.871, 8.254, 0.4031), (-1.85, 8.208, 0.514), (-1.962, 8.159, 0.514), (0.3472, 1.416e-15, -0.3472), (0.3472, 2.838e-15, 0.3472), (-0.3472, 1.416e-15, 0.3472), (-0.2987, 1.764, -0.2993), (-0.518, 3.36, -0.05631), (-0.1015, 5.156, -0.07269), (-0.07688, 3.378, -0.06189), (-0.5195, 3.359, 0.3783), (-0.07711, 3.352, 0.3762), (0.2086, 5.088, -0.07323), (-0.09898, 5.163, 0.244), (-0.2223, 5.55, -0.1246), (-0.0163, 5.733, -0.1216), (-0.0508, 5.766, 0.1498), (-0.2382, 5.564, 0.1509), (-1.355, 6.658, -0.3836), (-1.073, 6.684, -0.3261), (-1.171, 6.784, -0.1447), (-1.225, 6.572, -0.1434), (-1.475, 6.667, -0.2492), (-1.4, 6.835, -0.4036), (-2.348, 6.674, -0.7621), (-2.232, 6.867, -0.7679), (-2.203, 6.851, -0.5407), (-2.226, 6.694, -0.5433), (-2.628, 7.699, -1.335), (-2.401, 6.844, -0.6212), (-2.406, 6.814, -0.779), (-3.487, 6.248, -1.226), (0.2875, 5.741, 0.02316), (0.4616, 5.518, 0.02143), (0.3262, 5.4, 0.2675), (0.2269, 5.692, 0.2953), (1.498, 6.691, 0.4622), (1.568, 6.458, 0.4725), (1.62, 6.512, 0.7519), (1.386, 6.588, 0.6801), (1.764, 6.732, 0.4088), (1.626, 6.912, 0.5684), (2.043, 7.841, -0.3567), (2.163, 7.786, -0.3535), (2.185, 7.839, -0.2329), (2.064, 7.892, -0.2351), (2.384, 8.509, -0.5019), (1.819, 6.767, 0.6208), (1.838, 6.522, 0.6409), (1.748, 6.735, 0.8193), (3.279, 6.628, 1.48), (3.313, 6.429, 1.507), (3.228, 6.435, 1.686), (3.194, 6.634, 1.659), (4.962, 7.707, 2.099), (-1.455, 6.872, -0.2592), (-1.288, 6.99, -0.2538), (-1.413, 6.858, -0.1006), (-1.982, 8.205, 0.4031)], [], [(49, 28, 31), (29, 50, 51), (33, 51, 32), (29, 51, 33), (48, 31, 32), (24, 25, 23), (48, 49, 31), (28, 24, 30), (28, 30, 31), (51, 48, 32), (64, 53, 56), (57, 52, 55), (25, 22, 23), (40, 46, 41), (22, 3, 26), (27, 3, 2), (25, 2, 1), (22, 21, 3), (3, 20, 2), (2, 19, 1), (1, 0, 22), (35, 39, 72), (65, 55, 54), (24, 33, 30), (17, 74, 18), (14, 70, 15), (11, 62, 12), (8, 47, 9), (6, 4, 44), (19, 21, 0), (72, 36, 35), (56, 63, 64), (73, 38, 37), (28, 27, 25), (24, 26, 29), (29, 27, 50), (34, 31, 30), (35, 32, 31), (36, 33, 32), (37, 30, 33), (43, 71, 42), (34, 38, 43), (40, 39, 34), (42, 39, 41), (4, 42, 41), (5, 45, 42), (44, 4, 46), (6, 44, 45), (9, 45, 8), (9, 40, 43), (8, 46, 7), (7, 40, 47), (53, 48, 52), (53, 50, 49), (55, 50, 54), (55, 48, 51), (58, 56, 52), (59, 63, 56), (61, 63, 60), (58, 57, 61), (10, 58, 62), (11, 59, 10), (11, 61, 60), (62, 61, 12), (66, 64, 63), (68, 64, 67), (69, 54, 68), (69, 63, 65), (70, 67, 66), (13, 68, 67), (15, 68, 14), (15, 66, 69), (74, 72, 71), (16, 36, 72), (17, 73, 36), (18, 71, 73), (26, 24, 23), (64, 54, 53), (23, 22, 26), (27, 26, 3), (25, 27, 2), (25, 1, 22), (22, 0, 21), (3, 21, 20), (2, 20, 19), (1, 19, 0), (35, 34, 39), (65, 57, 55), (24, 29, 33), (17, 16, 74), (14, 13, 70), (11, 10, 62), (8, 7, 47), (6, 5, 4), (50, 28, 49), (19, 20, 21), (52, 56, 53), (36, 73, 37), (34, 37, 38), (45, 43, 42), (63, 57, 65), (73, 71, 38), (71, 72, 39), (28, 25, 24), (29, 26, 27), (28, 50, 27), (34, 35, 31), (35, 36, 32), (36, 37, 33), (37, 34, 30), (39, 42, 71), (43, 38, 71), (40, 41, 39), (43, 40, 34), (46, 4, 41), (4, 5, 42), (44, 46, 45), (5, 6, 45), (46, 8, 45), (9, 43, 45), (7, 46, 40), (9, 47, 40), (53, 49, 48), (53, 54, 50), (55, 51, 50), (55, 52, 48), (58, 59, 56), (59, 60, 63), (61, 57, 63), (58, 52, 57), (10, 59, 58), (11, 60, 59), (11, 12, 61), (62, 58, 61), (66, 67, 64), (68, 54, 64), (69, 65, 54), (69, 66, 63), (70, 13, 67), (13, 14, 68), (15, 69, 68), (15, 70, 66), (74, 16, 72), (16, 17, 36), (17, 18, 73), (18, 74, 71)])
me_cube.materials.append(mat_material)
me_cube.use_remesh_preserve_volume = False
me_cube.use_remesh_preserve_attributes = False
me_cube.use_mirror_vertex_groups = False
me_cube.update()

# ---- objects
ob_light = bpy.data.objects.new('Light', light_light)
ob_camera = bpy.data.objects.new('Camera', cam_camera)
ob_light_001 = bpy.data.objects.new('Light.001', light_light_001)
ob_icosphere = bpy.data.objects.new('Icosphere', me_icosphere)
ob_icosphere_001 = bpy.data.objects.new('Icosphere.001', me_icosphere_001)
ob_icosphere_002 = bpy.data.objects.new('Icosphere.002', me_icosphere_002)
ob_icosphere_003 = bpy.data.objects.new('Icosphere.003', me_icosphere_003)
ob_icosphere_004 = bpy.data.objects.new('Icosphere.004', me_icosphere_004)
ob_tree = bpy.data.objects.new('Tree', me_cube)

# ---- transforms, parenting, visibility, modifiers, constraints
ob_light.location = (11.64, 6.713, 15.57)
ob_light.rotation_euler = (0.6503, 0.05522, 1.866)
ob_light.lock_rotations_4d = False
ob_light.empty_display_type = 'ARROWS'
ob_light.color = (0.0, 0.0, 0.0, 0.0)
ob_light.lineart.crease_threshold = 0.0
ob_camera.location = (-13.5, -28.07, 17.54)
ob_camera.rotation_euler = (1.193, 2.176e-07, -0.4573)
ob_camera.lock_rotations_4d = False
ob_camera.empty_display_type = 'ARROWS'
ob_camera.color = (0.0, 0.0, 0.0, 0.0)
ob_camera.display_type = 'WIRE'
ob_camera.lineart.crease_threshold = 0.0
ob_light_001.location = (-11.71, -4.943, 18.92)
ob_light_001.rotation_euler = (0.6503, 0.05522, 1.866)
ob_light_001.lock_rotations_4d = False
ob_light_001.empty_display_type = 'ARROWS'
ob_light_001.color = (0.0, 0.0, 0.0, 0.0)
ob_light_001.lineart.crease_threshold = 0.0
ob_icosphere.location = (2.369, 1.023, 8.464)
ob_icosphere.rotation_euler = (1.008, 1.119, 0.1946)
ob_icosphere.scale = (1.644, 1.644, 1.644)
ob_icosphere.lineart.crease_threshold = 0.0
ob_icosphere_001.location = (4.845, -1.81, 7.703)
ob_icosphere_001.rotation_euler = (3.278, 0.8053, 1.95)
ob_icosphere_001.scale = (1.193, 1.193, 1.193)
ob_icosphere_001.lineart.crease_threshold = 0.0
ob_icosphere_002.location = (-1.743, -0.2537, 8.429)
ob_icosphere_002.rotation_euler = (-2.601, 0.2343, 1.957)
ob_icosphere_002.scale = (0.656, 0.656, 0.656)
ob_icosphere_002.lineart.crease_threshold = 0.0
ob_icosphere_003.location = (-2.495, 1.003, 7.86)
ob_icosphere_003.scale = (0.4449, 0.4449, 0.4449)
ob_icosphere_003.lineart.crease_threshold = 0.0
ob_icosphere_004.location = (-3.475, 1.548, 6.256)
ob_icosphere_004.rotation_euler = (2.898, 1.09, 1.744)
ob_icosphere_004.scale = (0.9184, 0.9184, 0.9184)
ob_icosphere_004.lineart.crease_threshold = 0.0
ob_tree.location = (0.0, 0.0, 0.0)
ob_tree.rotation_euler = (1.571, 2.22e-16, 2.22e-16)
ob_tree.lock_rotations_4d = False
ob_tree.empty_display_type = 'ARROWS'
ob_tree.lineart.crease_threshold = 0.0

# ---- collection membership
col_collection.objects.link(ob_light)
col_collection.objects.link(ob_camera)
col_collection.objects.link(ob_light_001)
col_tree.objects.link(ob_icosphere)
col_tree.objects.link(ob_icosphere_001)
col_tree.objects.link(ob_icosphere_002)
col_tree.objects.link(ob_icosphere_003)
col_tree.objects.link(ob_icosphere_004)
col_tree.objects.link(ob_tree)

# ---- scene / render settings (as saved in the file)
scene.camera = ob_camera
scene.frame_start = 1; scene.frame_end = 250; scene.frame_set(2)
scene.render.engine = 'BLENDER_EEVEE_NEXT'
scene.cycles.use_denoising = False
scene.cycles.samples = 128
scene.cycles.sampling_pattern = 'TABULATED_SOBOL'
scene.cycles.use_adaptive_sampling = False
scene.cycles.use_light_tree = False
scene.eevee.use_gtao = True
scene.eevee.use_raytracing = True
scene.view_settings.view_transform = 'Filmic'
bpy.context.view_layer.update()
